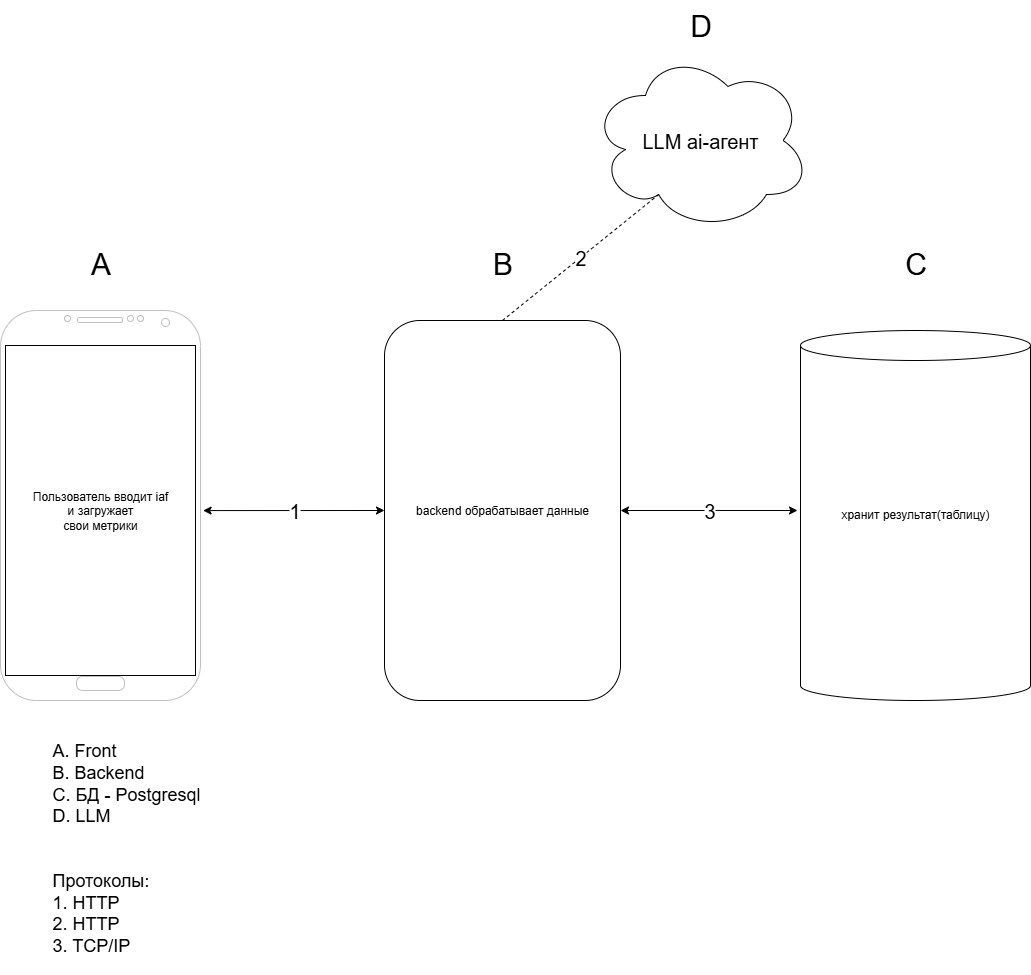

The diagram above was exported from draw.io. Its source (the exported page's mxGraphModel, read from the mxfile embedded in the PNG):
<mxGraphModel dx="1603" dy="2034" grid="1" gridSize="10" guides="1" tooltips="1" connect="1" arrows="1" fold="1" page="1" pageScale="1" pageWidth="827" pageHeight="1169" math="0" shadow="0">
  <root>
    <mxCell id="0" />
    <mxCell id="1" parent="0" />
    <mxCell id="Wi2OEH6Gzv0I8T6lOPGP-3" value="backend обрабатывает данные" style="rounded=1;whiteSpace=wrap;html=1;" vertex="1" parent="1">
      <mxGeometry x="414" y="100" width="236" height="380" as="geometry" />
    </mxCell>
    <mxCell id="Wi2OEH6Gzv0I8T6lOPGP-4" value="&lt;font&gt;хранит результат(таблицу)&lt;/font&gt;&lt;div&gt;&lt;font&gt;&lt;br&gt;&lt;/font&gt;&lt;/div&gt;&lt;div&gt;&lt;font&gt;&lt;br&gt;&lt;/font&gt;&lt;/div&gt;" style="shape=cylinder3;whiteSpace=wrap;html=1;boundedLbl=1;backgroundOutline=1;size=15;" vertex="1" parent="1">
      <mxGeometry x="830" y="110" width="230" height="370" as="geometry" />
    </mxCell>
    <mxCell id="Wi2OEH6Gzv0I8T6lOPGP-5" value="&lt;font style=&quot;font-size: 30px;&quot;&gt;А&lt;/font&gt;" style="text;html=1;align=center;verticalAlign=middle;resizable=0;points=[];autosize=1;strokeColor=none;fillColor=none;" vertex="1" parent="1">
      <mxGeometry x="110" y="18" width="40" height="50" as="geometry" />
    </mxCell>
    <mxCell id="Wi2OEH6Gzv0I8T6lOPGP-6" value="&lt;font style=&quot;font-size: 30px;&quot;&gt;В&lt;/font&gt;" style="text;html=1;align=center;verticalAlign=middle;resizable=0;points=[];autosize=1;strokeColor=none;fillColor=none;" vertex="1" parent="1">
      <mxGeometry x="512" y="18" width="40" height="50" as="geometry" />
    </mxCell>
    <mxCell id="Wi2OEH6Gzv0I8T6lOPGP-7" value="&lt;font style=&quot;font-size: 30px;&quot;&gt;С&lt;/font&gt;" style="text;html=1;align=center;verticalAlign=middle;resizable=0;points=[];autosize=1;strokeColor=none;fillColor=none;" vertex="1" parent="1">
      <mxGeometry x="920" y="18" width="50" height="50" as="geometry" />
    </mxCell>
    <mxCell id="Wi2OEH6Gzv0I8T6lOPGP-9" value="" style="group" vertex="1" connectable="0" parent="1">
      <mxGeometry x="30" y="90" width="200" height="390" as="geometry" />
    </mxCell>
    <mxCell id="Wi2OEH6Gzv0I8T6lOPGP-1" value="" style="verticalLabelPosition=bottom;verticalAlign=top;html=1;shadow=0;dashed=0;strokeWidth=1;shape=mxgraph.android.phone2;strokeColor=#c0c0c0;" vertex="1" parent="Wi2OEH6Gzv0I8T6lOPGP-9">
      <mxGeometry width="200" height="390" as="geometry" />
    </mxCell>
    <mxCell id="Wi2OEH6Gzv0I8T6lOPGP-8" value="Пользователь вводит iaf&lt;br&gt;и загружает&lt;br&gt;свои метрики" style="rounded=0;whiteSpace=wrap;html=1;" vertex="1" parent="Wi2OEH6Gzv0I8T6lOPGP-9">
      <mxGeometry x="5" y="35" width="190" height="330" as="geometry" />
    </mxCell>
    <mxCell id="Wi2OEH6Gzv0I8T6lOPGP-10" value="&lt;font style=&quot;font-size: 20px;&quot;&gt;LLM ai-агент&lt;/font&gt;" style="ellipse;shape=cloud;whiteSpace=wrap;html=1;" vertex="1" parent="1">
      <mxGeometry x="620" y="-170" width="220" height="180" as="geometry" />
    </mxCell>
    <mxCell id="Wi2OEH6Gzv0I8T6lOPGP-11" value="&lt;font style=&quot;font-size: 20px;&quot;&gt;2&lt;/font&gt;" style="endArrow=none;dashed=1;html=1;rounded=0;entryX=0.31;entryY=0.8;entryDx=0;entryDy=0;entryPerimeter=0;exitX=0.5;exitY=0;exitDx=0;exitDy=0;" edge="1" parent="1" source="Wi2OEH6Gzv0I8T6lOPGP-3" target="Wi2OEH6Gzv0I8T6lOPGP-10">
      <mxGeometry width="50" height="50" relative="1" as="geometry">
        <mxPoint x="280" y="190" as="sourcePoint" />
        <mxPoint x="330" y="140" as="targetPoint" />
      </mxGeometry>
    </mxCell>
    <mxCell id="Wi2OEH6Gzv0I8T6lOPGP-12" value="&lt;font style=&quot;font-size: 20px;&quot;&gt;1&lt;/font&gt;" style="endArrow=classic;startArrow=classic;html=1;rounded=0;entryX=0;entryY=0.5;entryDx=0;entryDy=0;exitX=1.013;exitY=0.513;exitDx=0;exitDy=0;exitPerimeter=0;" edge="1" parent="1" source="Wi2OEH6Gzv0I8T6lOPGP-1" target="Wi2OEH6Gzv0I8T6lOPGP-3">
      <mxGeometry width="50" height="50" relative="1" as="geometry">
        <mxPoint x="240" y="290" as="sourcePoint" />
        <mxPoint x="330" y="430" as="targetPoint" />
      </mxGeometry>
    </mxCell>
    <mxCell id="Wi2OEH6Gzv0I8T6lOPGP-14" value="&lt;font style=&quot;font-size: 20px;&quot;&gt;3&lt;/font&gt;" style="endArrow=classic;startArrow=classic;html=1;rounded=0;exitX=1;exitY=0.5;exitDx=0;exitDy=0;" edge="1" parent="1" source="Wi2OEH6Gzv0I8T6lOPGP-3">
      <mxGeometry width="50" height="50" relative="1" as="geometry">
        <mxPoint x="630" y="370" as="sourcePoint" />
        <mxPoint x="827" y="290" as="targetPoint" />
      </mxGeometry>
    </mxCell>
    <mxCell id="Wi2OEH6Gzv0I8T6lOPGP-15" value="&lt;font style=&quot;font-size: 18px;&quot;&gt;A. Front&lt;br&gt;B. Backend&lt;br&gt;C. БД - Postgresql&amp;nbsp;&lt;/font&gt;&lt;div&gt;&lt;font style=&quot;font-size: 18px;&quot;&gt;D. LLM&lt;br&gt;&lt;br&gt;&lt;br&gt;Протоколы:&lt;br&gt;1. HTTP&lt;br&gt;2. HTTP&lt;br&gt;3. TCP/IP&lt;br&gt;&lt;/font&gt;&lt;br&gt;&lt;/div&gt;" style="text;html=1;align=left;verticalAlign=middle;resizable=0;points=[];autosize=1;strokeColor=none;fillColor=none;" vertex="1" parent="1">
      <mxGeometry x="80" y="515" width="180" height="240" as="geometry" />
    </mxCell>
    <mxCell id="Wi2OEH6Gzv0I8T6lOPGP-17" value="&lt;font style=&quot;font-size: 30px;&quot;&gt;D&lt;/font&gt;" style="text;html=1;align=center;verticalAlign=middle;resizable=0;points=[];autosize=1;strokeColor=none;fillColor=none;" vertex="1" parent="1">
      <mxGeometry x="705" y="-220" width="50" height="50" as="geometry" />
    </mxCell>
  </root>
</mxGraphModel>